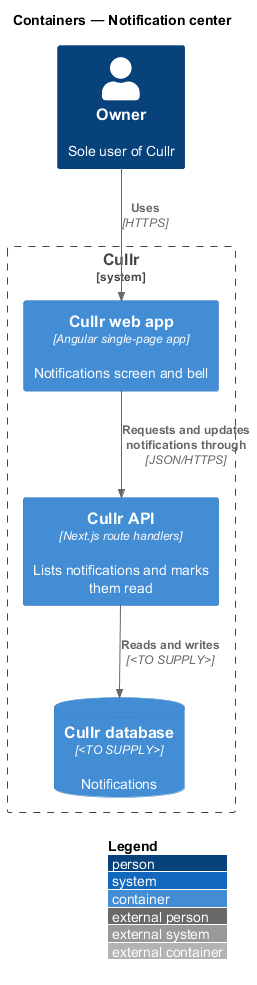

The diagram above was rendered by PlantUML. Its source (embedded in the PNG):
@startuml
!include <C4/C4_Container>
LAYOUT_WITH_LEGEND()
title Containers — Notification center

Person(owner, "Owner", "Sole user of Cullr")
System_Boundary(cullr, "Cullr") {
  Container(spa, "Cullr web app", "Angular single-page app", "Notifications screen and bell")
  Container(api, "Cullr API", "Next.js route handlers", "Lists notifications and marks them read")
  ContainerDb(db, "Cullr database", "<TO SUPPLY>", "Notifications")
}

Rel(owner, spa, "Uses", "HTTPS")
Rel(spa, api, "Requests and updates notifications through", "JSON/HTTPS")
Rel(api, db, "Reads and writes", "<TO SUPPLY>")
@enduml